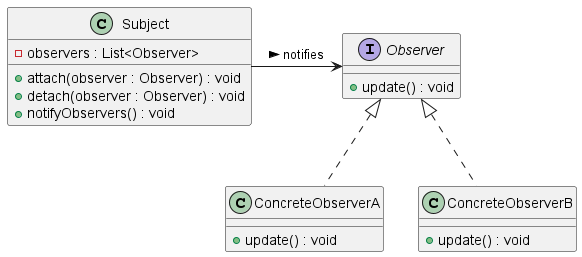

The diagram above was rendered by PlantUML. Its source (embedded in the PNG):
@startuml ObserverPatternClassDiagram

interface Observer {
  +update() : void
}

class ConcreteObserverA implements Observer {
  +update() : void
}

class ConcreteObserverB implements Observer {
  +update() : void
}

class Subject {
  -observers : List<Observer>
  +attach(observer : Observer) : void
  +detach(observer : Observer) : void
  +notifyObservers() : void
}

Subject -right-> Observer : notifies >

@enduml